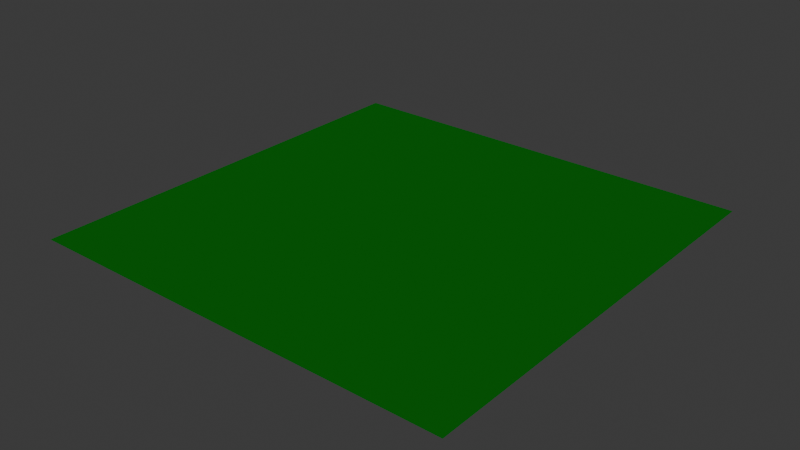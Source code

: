 # Source: grama.blend  (saved by Blender 4.2.66; exported with 4.5.12 LTS)
import bpy
from mathutils import Matrix  # noqa: F401  (used for matrix-valued properties, if any)

bpy.ops.wm.read_factory_settings(use_empty=True)
scene = bpy.context.scene
scene.name = 'Scene'

# ---- collections
col_collection = bpy.data.collections.new('Collection'); scene.collection.children.link(col_collection)

# ---- materials (node trees are filled in below, after node groups)
mat_material_001 = bpy.data.materials.new('Material.001')

# ---- material node trees
mat_material_001.use_nodes = True; mat_material_001.node_tree.nodes.clear()
_N = mat_material_001.node_tree.nodes; _L = mat_material_001.node_tree.links
n0 = _N.new('ShaderNodeBsdfPrincipled'); n0.name = 'Principled BSDF'; n0.location = (10, 300)
n0.inputs[0].default_value = (0.0, 0.2291, 0.007935, 1.0)
n0.inputs[1].default_value = 0.4545
n0.inputs[2].default_value = 0.5364
n0.inputs[3].default_value = 1.0
n1 = _N.new('ShaderNodeOutputMaterial'); n1.name = 'Material Output'; n1.location = (300, 300)
_L.new(n0.outputs[0], n1.inputs[0])
n1.is_active_output = True

# ---- world
world_world = bpy.data.worlds.new('World'); scene.world = world_world
world_world.use_nodes = True; world_world.node_tree.nodes.clear()
_N = world_world.node_tree.nodes; _L = world_world.node_tree.links
n0 = _N.new('ShaderNodeOutputWorld'); n0.name = 'World Output'; n0.location = (300, 300)
n1 = _N.new('ShaderNodeBackground'); n1.name = 'Background'; n1.location = (10, 300)
n1.inputs[0].default_value = (0.05088, 0.05088, 0.05088, 1.0)
_L.new(n1.outputs[0], n0.inputs[0])
n0.is_active_output = True
world_world.color = (0.05088, 0.05088, 0.05088)
world_world.sun_shadow_jitter_overblur = 0.0

# ---- meshes
me_plane = bpy.data.meshes.new('Plane')
me_plane.from_pydata([(-1.0, -1.0, 0.0), (1.0, -1.0, 0.0), (-1.0, 1.0, 0.0), (1.0, 1.0, 0.0)], [], [(0, 1, 3, 2)])
_uv = me_plane.uv_layers.new(name='UVMap')
_uv.uv.foreach_set('vector', [0.0, 0.0, 1.0, 0.0, 1.0, 1.0, 0.0, 1.0])
me_plane.materials.append(mat_material_001)
me_plane.update()

# ---- objects
ob_plane = bpy.data.objects.new('Plane', me_plane)

# ---- transforms, parenting, visibility, modifiers, constraints
ob_plane.location = (0.0, 0.0, 0.0)
ob_plane.scale = (5.052, 5.052, 5.052)
_m = ob_plane.modifiers.new('ParticleSystem', 'PARTICLE_SYSTEM')

# ---- collection membership
col_collection.objects.link(ob_plane)

# ---- scene / render settings (as saved in the file)
scene.frame_start = 1; scene.frame_end = 250; scene.frame_set(1)
scene.render.engine = 'BLENDER_EEVEE_NEXT'
bpy.context.view_layer.update()

# ---- added for rendering (the .blend has no active camera and no usable light): camera, sun
cam_auto = bpy.data.cameras.new('AutoCamera')
cam_auto.lens = 50.0
cam_auto.sensor_width = 36.0
cam_auto.clip_end = 1000.0
ob_auto_camera = bpy.data.objects.new('AutoCamera', cam_auto)
scene.collection.objects.link(ob_auto_camera)
ob_auto_camera.location = (13.2206, -15.8648, 10.5765)
ob_auto_camera.rotation_euler = (1.09748, -7.21219e-08, 0.694738)
scene.camera = ob_auto_camera
light_auto_sun = bpy.data.lights.new('AutoSun', 'SUN')
light_auto_sun.energy = 3.0
light_auto_sun.angle = 0.0523599
ob_auto_sun = bpy.data.objects.new('AutoSun', light_auto_sun)
scene.collection.objects.link(ob_auto_sun)
ob_auto_sun.rotation_euler = (0.872665, 0.174533, 0.523599)
bpy.context.view_layer.update()
